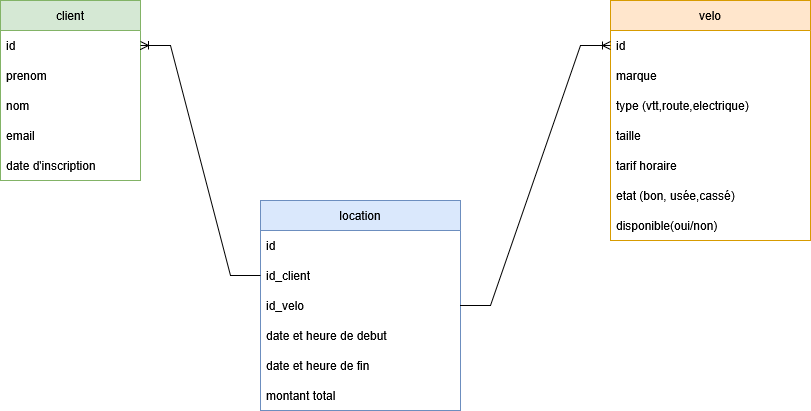

The diagram above was exported from draw.io. Its source (the exported page's mxGraphModel, read from the mxfile embedded in the PNG):
<mxGraphModel dx="1426" dy="759" grid="1" gridSize="10" guides="1" tooltips="1" connect="1" arrows="1" fold="1" page="1" pageScale="1" pageWidth="827" pageHeight="1169" math="0" shadow="0">
  <root>
    <mxCell id="0" />
    <mxCell id="1" parent="0" />
    <mxCell id="Dxd7p1d1AYY2ZIzcRiRL-1" value="client" style="swimlane;fontStyle=0;childLayout=stackLayout;horizontal=1;startSize=30;horizontalStack=0;resizeParent=1;resizeParentMax=0;resizeLast=0;collapsible=1;marginBottom=0;whiteSpace=wrap;html=1;fillColor=#d5e8d4;strokeColor=#82b366;" vertex="1" parent="1">
      <mxGeometry x="100" y="160" width="140" height="180" as="geometry" />
    </mxCell>
    <mxCell id="Dxd7p1d1AYY2ZIzcRiRL-2" value="id" style="text;strokeColor=none;fillColor=none;align=left;verticalAlign=middle;spacingLeft=4;spacingRight=4;overflow=hidden;points=[[0,0.5],[1,0.5]];portConstraint=eastwest;rotatable=0;whiteSpace=wrap;html=1;" vertex="1" parent="Dxd7p1d1AYY2ZIzcRiRL-1">
      <mxGeometry y="30" width="140" height="30" as="geometry" />
    </mxCell>
    <mxCell id="Dxd7p1d1AYY2ZIzcRiRL-3" value="prenom" style="text;strokeColor=none;fillColor=none;align=left;verticalAlign=middle;spacingLeft=4;spacingRight=4;overflow=hidden;points=[[0,0.5],[1,0.5]];portConstraint=eastwest;rotatable=0;whiteSpace=wrap;html=1;" vertex="1" parent="Dxd7p1d1AYY2ZIzcRiRL-1">
      <mxGeometry y="60" width="140" height="30" as="geometry" />
    </mxCell>
    <mxCell id="Dxd7p1d1AYY2ZIzcRiRL-4" value="nom" style="text;strokeColor=none;fillColor=none;align=left;verticalAlign=middle;spacingLeft=4;spacingRight=4;overflow=hidden;points=[[0,0.5],[1,0.5]];portConstraint=eastwest;rotatable=0;whiteSpace=wrap;html=1;" vertex="1" parent="Dxd7p1d1AYY2ZIzcRiRL-1">
      <mxGeometry y="90" width="140" height="30" as="geometry" />
    </mxCell>
    <mxCell id="Dxd7p1d1AYY2ZIzcRiRL-5" value="email" style="text;strokeColor=none;fillColor=none;align=left;verticalAlign=middle;spacingLeft=4;spacingRight=4;overflow=hidden;points=[[0,0.5],[1,0.5]];portConstraint=eastwest;rotatable=0;whiteSpace=wrap;html=1;" vertex="1" parent="Dxd7p1d1AYY2ZIzcRiRL-1">
      <mxGeometry y="120" width="140" height="30" as="geometry" />
    </mxCell>
    <mxCell id="Dxd7p1d1AYY2ZIzcRiRL-6" value="date d'inscription" style="text;strokeColor=none;fillColor=none;align=left;verticalAlign=middle;spacingLeft=4;spacingRight=4;overflow=hidden;points=[[0,0.5],[1,0.5]];portConstraint=eastwest;rotatable=0;whiteSpace=wrap;html=1;" vertex="1" parent="Dxd7p1d1AYY2ZIzcRiRL-1">
      <mxGeometry y="150" width="140" height="30" as="geometry" />
    </mxCell>
    <mxCell id="Dxd7p1d1AYY2ZIzcRiRL-7" value="velo" style="swimlane;fontStyle=0;childLayout=stackLayout;horizontal=1;startSize=30;horizontalStack=0;resizeParent=1;resizeParentMax=0;resizeLast=0;collapsible=1;marginBottom=0;whiteSpace=wrap;html=1;fillColor=#ffe6cc;strokeColor=#d79b00;" vertex="1" parent="1">
      <mxGeometry x="710" y="160" width="200" height="240" as="geometry" />
    </mxCell>
    <mxCell id="Dxd7p1d1AYY2ZIzcRiRL-8" value="id" style="text;strokeColor=none;fillColor=none;align=left;verticalAlign=middle;spacingLeft=4;spacingRight=4;overflow=hidden;points=[[0,0.5],[1,0.5]];portConstraint=eastwest;rotatable=0;whiteSpace=wrap;html=1;" vertex="1" parent="Dxd7p1d1AYY2ZIzcRiRL-7">
      <mxGeometry y="30" width="200" height="30" as="geometry" />
    </mxCell>
    <mxCell id="Dxd7p1d1AYY2ZIzcRiRL-9" value="marque" style="text;strokeColor=none;fillColor=none;align=left;verticalAlign=middle;spacingLeft=4;spacingRight=4;overflow=hidden;points=[[0,0.5],[1,0.5]];portConstraint=eastwest;rotatable=0;whiteSpace=wrap;html=1;" vertex="1" parent="Dxd7p1d1AYY2ZIzcRiRL-7">
      <mxGeometry y="60" width="200" height="30" as="geometry" />
    </mxCell>
    <mxCell id="Dxd7p1d1AYY2ZIzcRiRL-10" value="type (vtt,route,electrique)" style="text;strokeColor=none;fillColor=none;align=left;verticalAlign=middle;spacingLeft=4;spacingRight=4;overflow=hidden;points=[[0,0.5],[1,0.5]];portConstraint=eastwest;rotatable=0;whiteSpace=wrap;html=1;" vertex="1" parent="Dxd7p1d1AYY2ZIzcRiRL-7">
      <mxGeometry y="90" width="200" height="30" as="geometry" />
    </mxCell>
    <mxCell id="Dxd7p1d1AYY2ZIzcRiRL-11" value="taille" style="text;strokeColor=none;fillColor=none;align=left;verticalAlign=middle;spacingLeft=4;spacingRight=4;overflow=hidden;points=[[0,0.5],[1,0.5]];portConstraint=eastwest;rotatable=0;whiteSpace=wrap;html=1;" vertex="1" parent="Dxd7p1d1AYY2ZIzcRiRL-7">
      <mxGeometry y="120" width="200" height="30" as="geometry" />
    </mxCell>
    <mxCell id="Dxd7p1d1AYY2ZIzcRiRL-12" value="tarif horaire" style="text;strokeColor=none;fillColor=none;align=left;verticalAlign=middle;spacingLeft=4;spacingRight=4;overflow=hidden;points=[[0,0.5],[1,0.5]];portConstraint=eastwest;rotatable=0;whiteSpace=wrap;html=1;" vertex="1" parent="Dxd7p1d1AYY2ZIzcRiRL-7">
      <mxGeometry y="150" width="200" height="30" as="geometry" />
    </mxCell>
    <mxCell id="Dxd7p1d1AYY2ZIzcRiRL-13" value="etat (bon, usée,cassé)" style="text;strokeColor=none;fillColor=none;align=left;verticalAlign=middle;spacingLeft=4;spacingRight=4;overflow=hidden;points=[[0,0.5],[1,0.5]];portConstraint=eastwest;rotatable=0;whiteSpace=wrap;html=1;" vertex="1" parent="Dxd7p1d1AYY2ZIzcRiRL-7">
      <mxGeometry y="180" width="200" height="30" as="geometry" />
    </mxCell>
    <mxCell id="Dxd7p1d1AYY2ZIzcRiRL-14" value="disponible(oui/non)" style="text;strokeColor=none;fillColor=none;align=left;verticalAlign=middle;spacingLeft=4;spacingRight=4;overflow=hidden;points=[[0,0.5],[1,0.5]];portConstraint=eastwest;rotatable=0;whiteSpace=wrap;html=1;" vertex="1" parent="Dxd7p1d1AYY2ZIzcRiRL-7">
      <mxGeometry y="210" width="200" height="30" as="geometry" />
    </mxCell>
    <mxCell id="Dxd7p1d1AYY2ZIzcRiRL-15" value="location" style="swimlane;fontStyle=0;childLayout=stackLayout;horizontal=1;startSize=30;horizontalStack=0;resizeParent=1;resizeParentMax=0;resizeLast=0;collapsible=1;marginBottom=0;whiteSpace=wrap;html=1;fillColor=#dae8fc;strokeColor=#6c8ebf;" vertex="1" parent="1">
      <mxGeometry x="360" y="360" width="200" height="210" as="geometry" />
    </mxCell>
    <mxCell id="Dxd7p1d1AYY2ZIzcRiRL-16" value="id" style="text;strokeColor=none;fillColor=none;align=left;verticalAlign=middle;spacingLeft=4;spacingRight=4;overflow=hidden;points=[[0,0.5],[1,0.5]];portConstraint=eastwest;rotatable=0;whiteSpace=wrap;html=1;" vertex="1" parent="Dxd7p1d1AYY2ZIzcRiRL-15">
      <mxGeometry y="30" width="200" height="30" as="geometry" />
    </mxCell>
    <mxCell id="Dxd7p1d1AYY2ZIzcRiRL-17" value="id_client" style="text;strokeColor=none;fillColor=none;align=left;verticalAlign=middle;spacingLeft=4;spacingRight=4;overflow=hidden;points=[[0,0.5],[1,0.5]];portConstraint=eastwest;rotatable=0;whiteSpace=wrap;html=1;" vertex="1" parent="Dxd7p1d1AYY2ZIzcRiRL-15">
      <mxGeometry y="60" width="200" height="30" as="geometry" />
    </mxCell>
    <mxCell id="Dxd7p1d1AYY2ZIzcRiRL-18" value="id_velo" style="text;strokeColor=none;fillColor=none;align=left;verticalAlign=middle;spacingLeft=4;spacingRight=4;overflow=hidden;points=[[0,0.5],[1,0.5]];portConstraint=eastwest;rotatable=0;whiteSpace=wrap;html=1;" vertex="1" parent="Dxd7p1d1AYY2ZIzcRiRL-15">
      <mxGeometry y="90" width="200" height="30" as="geometry" />
    </mxCell>
    <mxCell id="Dxd7p1d1AYY2ZIzcRiRL-19" value="date et heure de debut" style="text;strokeColor=none;fillColor=none;align=left;verticalAlign=middle;spacingLeft=4;spacingRight=4;overflow=hidden;points=[[0,0.5],[1,0.5]];portConstraint=eastwest;rotatable=0;whiteSpace=wrap;html=1;" vertex="1" parent="Dxd7p1d1AYY2ZIzcRiRL-15">
      <mxGeometry y="120" width="200" height="30" as="geometry" />
    </mxCell>
    <mxCell id="Dxd7p1d1AYY2ZIzcRiRL-20" value="date et heure de fin" style="text;strokeColor=none;fillColor=none;align=left;verticalAlign=middle;spacingLeft=4;spacingRight=4;overflow=hidden;points=[[0,0.5],[1,0.5]];portConstraint=eastwest;rotatable=0;whiteSpace=wrap;html=1;" vertex="1" parent="Dxd7p1d1AYY2ZIzcRiRL-15">
      <mxGeometry y="150" width="200" height="30" as="geometry" />
    </mxCell>
    <mxCell id="Dxd7p1d1AYY2ZIzcRiRL-21" value="montant total" style="text;strokeColor=none;fillColor=none;align=left;verticalAlign=middle;spacingLeft=4;spacingRight=4;overflow=hidden;points=[[0,0.5],[1,0.5]];portConstraint=eastwest;rotatable=0;whiteSpace=wrap;html=1;" vertex="1" parent="Dxd7p1d1AYY2ZIzcRiRL-15">
      <mxGeometry y="180" width="200" height="30" as="geometry" />
    </mxCell>
    <mxCell id="Dxd7p1d1AYY2ZIzcRiRL-25" value="" style="edgeStyle=entityRelationEdgeStyle;fontSize=12;html=1;endArrow=ERoneToMany;rounded=0;entryX=1;entryY=0.25;entryDx=0;entryDy=0;exitX=0;exitY=0.5;exitDx=0;exitDy=0;" edge="1" parent="1" source="Dxd7p1d1AYY2ZIzcRiRL-17" target="Dxd7p1d1AYY2ZIzcRiRL-1">
      <mxGeometry width="100" height="100" relative="1" as="geometry">
        <mxPoint x="270" y="460" as="sourcePoint" />
        <mxPoint x="310" y="430" as="targetPoint" />
        <Array as="points">
          <mxPoint x="350" y="290" />
        </Array>
      </mxGeometry>
    </mxCell>
    <mxCell id="Dxd7p1d1AYY2ZIzcRiRL-26" value="" style="edgeStyle=entityRelationEdgeStyle;fontSize=12;html=1;endArrow=ERoneToMany;rounded=0;entryX=0;entryY=0.5;entryDx=0;entryDy=0;exitX=1;exitY=0.5;exitDx=0;exitDy=0;" edge="1" parent="1" source="Dxd7p1d1AYY2ZIzcRiRL-15" target="Dxd7p1d1AYY2ZIzcRiRL-8">
      <mxGeometry width="100" height="100" relative="1" as="geometry">
        <mxPoint x="610" y="310" as="sourcePoint" />
        <mxPoint x="710" y="210" as="targetPoint" />
      </mxGeometry>
    </mxCell>
  </root>
</mxGraphModel>